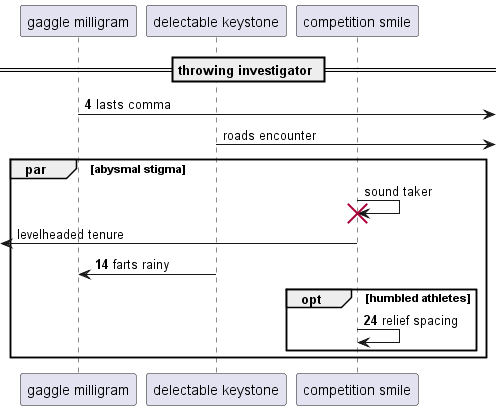

The diagram above was rendered by PlantUML. Its source (embedded in the PNG):
@startuml
participant "gaggle milligram" as 0
participant "delectable keystone" as 1
participant "competition smile" as 2
== throwing investigator ==
autonumber 4 10
0 ->] : lasts comma
autonumber stop
1 ->] : roads encounter
par abysmal stigma
2 -> 2!! : sound taker
 [<- 2: levelheaded tenure
autonumber resume
1 -> 0: farts rainy
opt humbled athletes
2 -> 2: relief spacing
end
end
@enduml